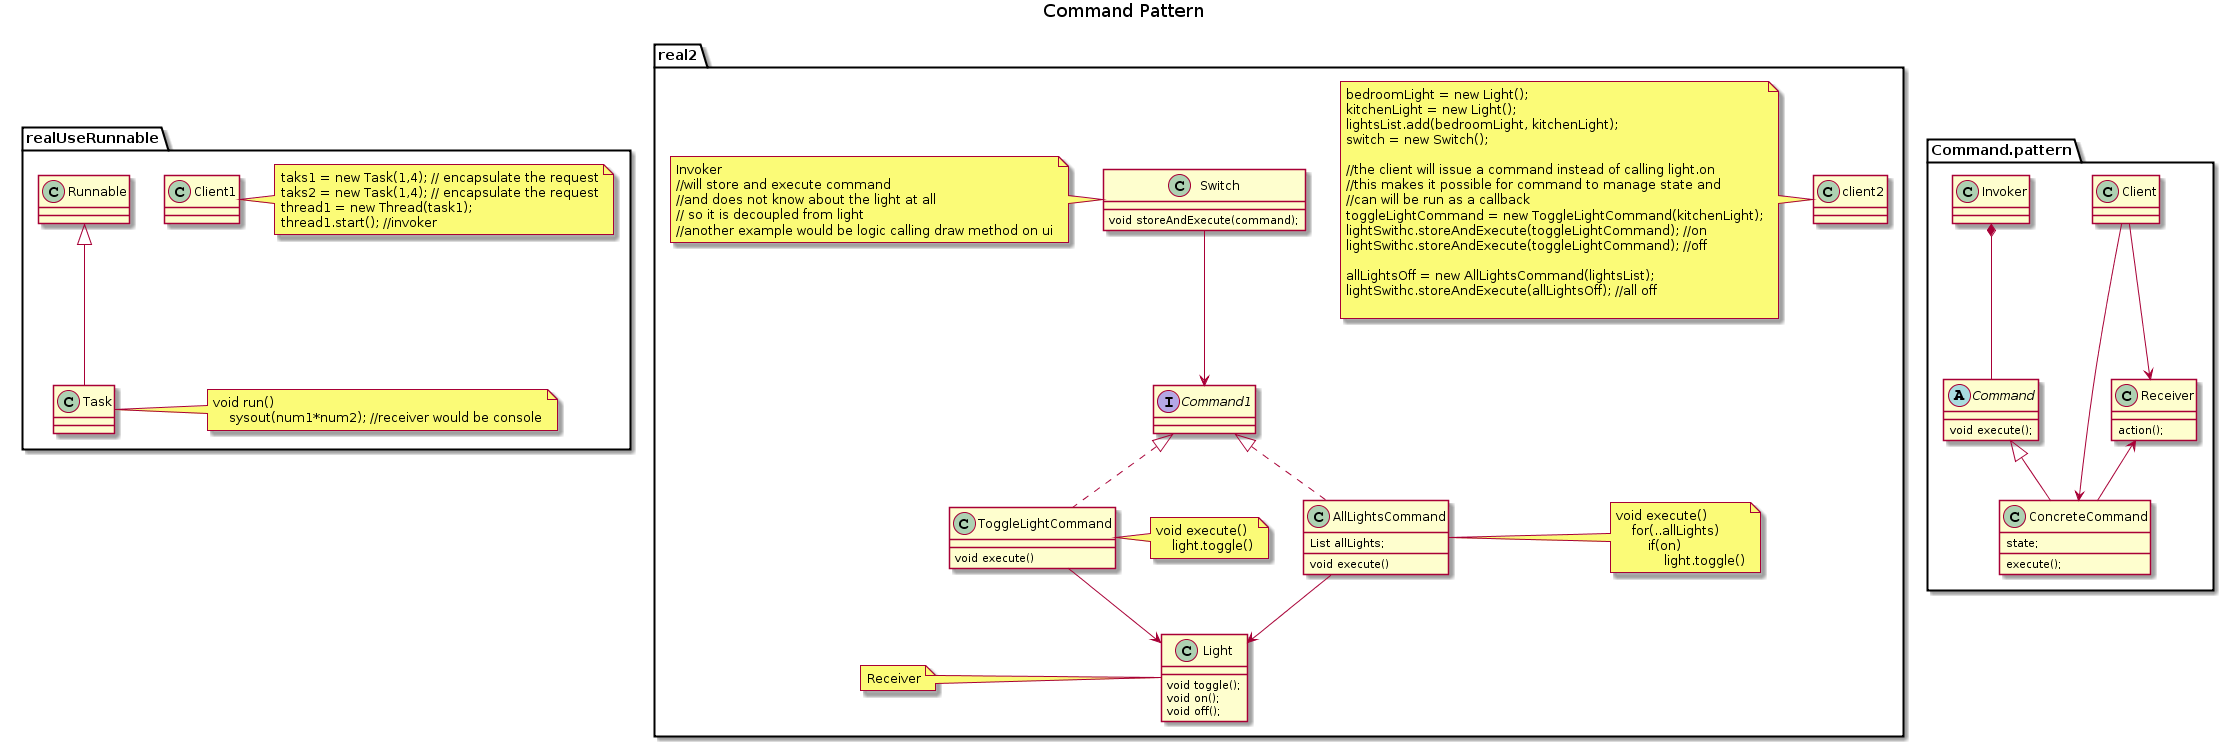

The diagram above was rendered by PlantUML. Its source (embedded in the PNG):
@startuml
title Command Pattern

package Command.pattern {

    class Client
    class Invoker
    abstract class Command {
        void execute();
    }
    class Receiver {
        action();
    }
    class ConcreteCommand {
        execute();
        state;
    }
    Invoker *-- Command
    Command <|-- ConcreteCommand
    Receiver <-- ConcreteCommand
    Client --> ConcreteCommand
    Client --> Receiver
}

package realUseRunnable {
    
    class Client1
    note right
    taks1 = new Task(1,4); // encapsulate the request
    taks2 = new Task(1,4); // encapsulate the request
    thread1 = new Thread(task1);
    thread1.start(); //invoker
    end note
        
    class Task
    note right
        void run()
            sysout(num1*num2); //receiver would be console
    end note
    
    Runnable <|-- Task
}

package real2 {
    class client2
    note left
        bedroomLight = new Light();
        kitchenLight = new Light();
        lightsList.add(bedroomLight, kitchenLight);
        switch = new Switch();
        
        //the client will issue a command instead of calling light.on
        //this makes it possible for command to manage state and
        //can will be run as a callback
        toggleLightCommand = new ToggleLightCommand(kitchenLight);
        lightSwithc.storeAndExecute(toggleLightCommand); //on
        lightSwithc.storeAndExecute(toggleLightCommand); //off 
        
        allLightsOff = new AllLightsCommand(lightsList);
        lightSwithc.storeAndExecute(allLightsOff); //all off
        
    end note
    
    class Light {
        void toggle();
        void on();
        void off();
    }
    note left
    Receiver
    end note
    class Switch {
        void storeAndExecute(command);
    }
    note left
    Invoker
    //will store and execute command
    //and does not know about the light at all
    // so it is decoupled from light
    //another example would be logic calling draw method on ui
    end note
    
    class ToggleLightCommand implements Command1 {
        void execute()
    }
    class ToggleLightCommand
    note right 
        void execute()
            light.toggle()
    end note
    
    ToggleLightCommand --> Light
    
    class AllLightsCommand implements Command1 {
        List allLights;
        void execute()
    }
    class AllLightsCommand
    note right 
        void execute()
            for(..allLights)
                if(on)
                    light.toggle()
    end note
    AllLightsCommand --> Light
    
    Switch --> Command1
}
@enduml